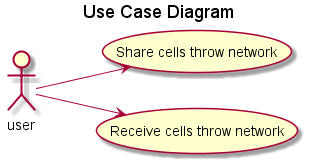

The diagram above was rendered by PlantUML. Its source (embedded in the PNG):
@startuml doc-files/use_case_diagram.png

title Use Case Diagram

left to right direction

Actor user

user --> (Share cells throw network)
user --> (Receive cells throw network)
@enduml